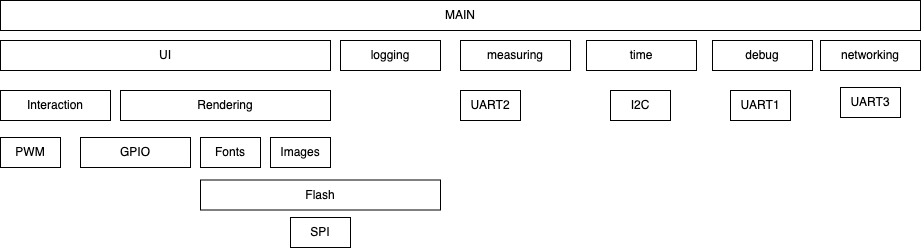

The diagram above was exported from draw.io. Its source (the exported page's mxGraphModel, read from the mxfile embedded in the PNG):
<mxGraphModel dx="1101" dy="769" grid="1" gridSize="10" guides="1" tooltips="1" connect="1" arrows="1" fold="1" page="1" pageScale="1" pageWidth="827" pageHeight="1169" math="0" shadow="0">
  <root>
    <mxCell id="0" />
    <mxCell id="1" parent="0" />
    <mxCell id="KgNzIUeSmMRCIcplDyC2-8" value="I2C" style="rounded=0;whiteSpace=wrap;html=1;" parent="1" vertex="1">
      <mxGeometry x="620" y="110" width="60" height="30" as="geometry" />
    </mxCell>
    <mxCell id="KgNzIUeSmMRCIcplDyC2-10" value="PWM" style="rounded=0;whiteSpace=wrap;html=1;" parent="1" vertex="1">
      <mxGeometry x="10" y="157" width="60" height="30" as="geometry" />
    </mxCell>
    <mxCell id="KgNzIUeSmMRCIcplDyC2-11" value="UART2" style="rounded=0;whiteSpace=wrap;html=1;" parent="1" vertex="1">
      <mxGeometry x="470" y="110" width="60" height="30" as="geometry" />
    </mxCell>
    <mxCell id="KgNzIUeSmMRCIcplDyC2-12" value="UART3" style="rounded=0;whiteSpace=wrap;html=1;" parent="1" vertex="1">
      <mxGeometry x="850" y="107" width="60" height="30" as="geometry" />
    </mxCell>
    <mxCell id="KgNzIUeSmMRCIcplDyC2-15" value="GPIO" style="rounded=0;whiteSpace=wrap;html=1;" parent="1" vertex="1">
      <mxGeometry x="90" y="157" width="110" height="30" as="geometry" />
    </mxCell>
    <mxCell id="tR1hPkgqjlBPErXmBYYJ-1" value="Fonts" style="rounded=0;whiteSpace=wrap;html=1;" parent="1" vertex="1">
      <mxGeometry x="210" y="157" width="60" height="30" as="geometry" />
    </mxCell>
    <mxCell id="tR1hPkgqjlBPErXmBYYJ-2" value="Images" style="rounded=0;whiteSpace=wrap;html=1;" parent="1" vertex="1">
      <mxGeometry x="280" y="157" width="60" height="30" as="geometry" />
    </mxCell>
    <mxCell id="tR1hPkgqjlBPErXmBYYJ-4" value="UI" style="rounded=0;whiteSpace=wrap;html=1;" parent="1" vertex="1">
      <mxGeometry x="10" y="60" width="330" height="30" as="geometry" />
    </mxCell>
    <mxCell id="tR1hPkgqjlBPErXmBYYJ-5" value="Rendering" style="rounded=0;whiteSpace=wrap;html=1;" parent="1" vertex="1">
      <mxGeometry x="130" y="110" width="210" height="30" as="geometry" />
    </mxCell>
    <mxCell id="tR1hPkgqjlBPErXmBYYJ-6" value="Interaction" style="rounded=0;whiteSpace=wrap;html=1;" parent="1" vertex="1">
      <mxGeometry x="10" y="110" width="110" height="30" as="geometry" />
    </mxCell>
    <mxCell id="tR1hPkgqjlBPErXmBYYJ-8" value="SPI" style="rounded=0;whiteSpace=wrap;html=1;" parent="1" vertex="1">
      <mxGeometry x="300" y="237" width="60" height="30" as="geometry" />
    </mxCell>
    <mxCell id="tR1hPkgqjlBPErXmBYYJ-10" value="Flash" style="rounded=0;whiteSpace=wrap;html=1;" parent="1" vertex="1">
      <mxGeometry x="210" y="199.5" width="240" height="30" as="geometry" />
    </mxCell>
    <mxCell id="tR1hPkgqjlBPErXmBYYJ-11" value="time" style="rounded=0;whiteSpace=wrap;html=1;" parent="1" vertex="1">
      <mxGeometry x="596" y="60" width="110" height="30" as="geometry" />
    </mxCell>
    <mxCell id="tR1hPkgqjlBPErXmBYYJ-12" value="networking" style="rounded=0;whiteSpace=wrap;html=1;" parent="1" vertex="1">
      <mxGeometry x="830" y="60" width="100" height="30" as="geometry" />
    </mxCell>
    <mxCell id="tR1hPkgqjlBPErXmBYYJ-13" value="logging" style="rounded=0;whiteSpace=wrap;html=1;" parent="1" vertex="1">
      <mxGeometry x="350" y="60" width="100" height="30" as="geometry" />
    </mxCell>
    <mxCell id="tR1hPkgqjlBPErXmBYYJ-14" value="measuring" style="rounded=0;whiteSpace=wrap;html=1;" parent="1" vertex="1">
      <mxGeometry x="470" y="60" width="110" height="30" as="geometry" />
    </mxCell>
    <mxCell id="tR1hPkgqjlBPErXmBYYJ-40" value="MAIN" style="rounded=0;whiteSpace=wrap;html=1;" parent="1" vertex="1">
      <mxGeometry x="10" y="20" width="920" height="30" as="geometry" />
    </mxCell>
    <mxCell id="tR1hPkgqjlBPErXmBYYJ-45" value="debug" style="rounded=0;whiteSpace=wrap;html=1;" parent="1" vertex="1">
      <mxGeometry x="722" y="60" width="100" height="30" as="geometry" />
    </mxCell>
    <mxCell id="tR1hPkgqjlBPErXmBYYJ-47" value="UART1" style="rounded=0;whiteSpace=wrap;html=1;" parent="1" vertex="1">
      <mxGeometry x="740" y="110" width="60" height="30" as="geometry" />
    </mxCell>
  </root>
</mxGraphModel>